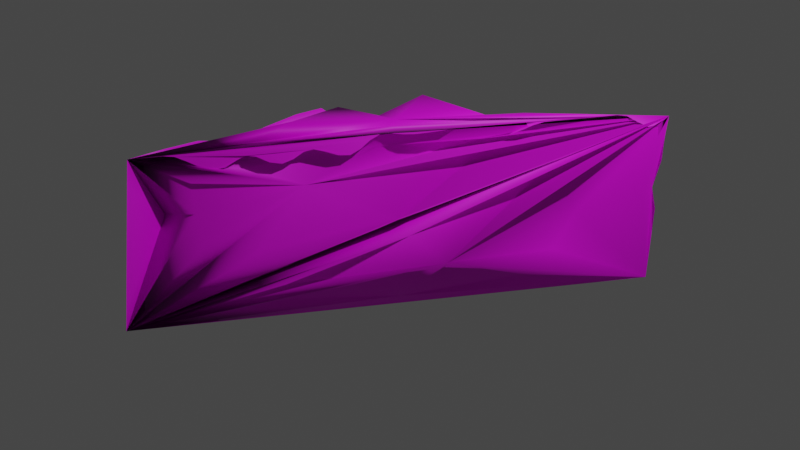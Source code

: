# Source: Rock.blend  (saved by Blender 3.4.6; exported with 4.5.12 LTS)
import bpy
from mathutils import Matrix  # noqa: F401  (used for matrix-valued properties, if any)

bpy.ops.wm.read_factory_settings(use_empty=True)
scene = bpy.context.scene
scene.name = 'Scene'

# ---- collections
col_collection = bpy.data.collections.new('Collection'); scene.collection.children.link(col_collection)

# ---- images (referenced by path relative to the original .blend; pixels are not part of the script)
import os
ASSET_DIR = os.environ.get("B2B_ASSET_DIR", "")  # directory of the original .blend (textures are referenced by path, not embedded)
HERE = os.path.dirname(os.path.abspath(__file__))  # packed textures are extracted next to this script under _unpacked/

def load_image(name, relpath, width, height, colorspace="sRGB"):
    """Load a texture the original file referenced (path relative to the .blend, or extracted next to this script)."""
    p = next((c for c in (os.path.join(HERE, relpath), os.path.join(ASSET_DIR, relpath)) if relpath and os.path.exists(c)), "")
    if p:
        img = bpy.data.images.load(p, check_existing=True)
        img.name = name
    else:  # same state as the original file: an image datablock whose file is absent (Cycles renders it pink)
        img = bpy.data.images.new(name, width, height)
        img.source = "FILE"
        img.filepath = "//" + (relpath or name)
    img.colorspace_settings.name = colorspace
    return img
img_rockbasecolor = load_image('RockBaseColor', 'RockBaseColor.png', 1024, 1024, 'sRGB')

# ---- materials (node trees are filled in below, after node groups)
mat_lit = bpy.data.materials.new('Lit')
mat_lit.use_transparent_shadow = False
mat_lit.diffuse_color = (0.5, 0.5, 0.5, 1.0)
mat_lit.roughness = 0.5528

# ---- material node trees
mat_lit.use_nodes = True; mat_lit.node_tree.nodes.clear()
_N = mat_lit.node_tree.nodes; _L = mat_lit.node_tree.links
n0 = _N.new('ShaderNodeBsdfPrincipled'); n0.name = 'Principled BSDF'; n0.location = (10, 300)
n0.distribution = 'GGX'
n0.subsurface_method = 'RANDOM_WALK_SKIN'
n0.inputs[2].default_value = 0.5528
n0.inputs[3].default_value = 1.45
n0.inputs[27].default_value = (0.0, 0.0, 0.0, 1.0)
n0.inputs[28].default_value = 1.0
n1 = _N.new('ShaderNodeOutputMaterial'); n1.name = 'Material Output'; n1.location = (300, 300)
n2 = _N.new('ShaderNodeNormalMap'); n2.name = 'Normal Map'; n2.location = (-300, -300)
n2.label = 'Normal/Map'
n3 = _N.new('ShaderNodeTexImage'); n3.name = 'Image Texture'; n3.location = (-280, 280)
n3.image = img_rockbasecolor
_L.new(n0.outputs[0], n1.inputs[0])
_L.new(n2.outputs[0], n0.inputs[5])
_L.new(n3.outputs[0], n0.inputs[0])
n1.is_active_output = True

# ---- world
world_world = bpy.data.worlds.new('World'); scene.world = world_world
world_world.use_nodes = True; world_world.node_tree.nodes.clear()
_N = world_world.node_tree.nodes; _L = world_world.node_tree.links
n0 = _N.new('ShaderNodeOutputWorld'); n0.name = 'World Output'; n0.location = (300, 300)
n1 = _N.new('ShaderNodeBackground'); n1.name = 'Background'; n1.location = (10, 300)
n1.inputs[0].default_value = (0.05088, 0.05088, 0.05088, 1.0)
_L.new(n1.outputs[0], n0.inputs[0])
n0.is_active_output = True
world_world.color = (0.05088, 0.05088, 0.05088)
world_world.use_sun_shadow = False
world_world.sun_shadow_jitter_overblur = 0.0

# ---- cameras
cam_camera = bpy.data.cameras.new('Camera')
cam_camera.clip_end = 100.0
cam_camera.ortho_scale = 7.314

# ---- lights
light_light = bpy.data.lights.new('Light', 'POINT')
light_light.transmission_factor = 0.0
light_light.energy = 1000.0
light_light.shadow_soft_size = 0.1
light_light.shadow_maximum_resolution = 0.006
light_light.use_absolute_resolution = True

# ---- meshes
me_scene = bpy.data.meshes.new('Scene')
me_scene.from_pydata([(147.6, 95.95, -230.6), (-148.8, 98.12, -60.91), (-149.5, 99.86, 237.7), (-139.9, -85.83, 219.3), (-97.41, -64.14, -23.88), (149.0, -89.81, -238.5), (-33.84, 99.02, -19.24), (-46.93, -83.62, -40.9), (-153.4, -36.93, 54.79), (-161.2, 36.5, 126.0), (20.4, -40.16, -177.3), (-7.3, 34.2, -100.5), (-50.27, -45.34, 79.1), (56.25, 33.92, -13.06), (-47.11, -79.12, -31.6), (-154.2, -12.71, 91.21), (-169.5, 10.95, 109.3), (3.837, -18.68, -160.9), (-3.451, 2.514, -151.2), (26.21, -18.07, 23.21), (34.37, 0.5562, 18.07), (-5.368, 98.79, -3.242), (7.926, 95.09, -123.1), (-120.9, 97.14, 68.36), (-89.04, -96.59, 61.94), (-159.5, -7.361, -16.27), (-127.5, -62.72, 89.58), (-147.3, 77.86, 88.97), (112.0, -17.95, -215.1), (-0.1163, -65.93, -164.2), (-102.0, -4.888, -65.93), (3.312, 77.83, -142.6), (-113.2, -20.81, 168.3), (-23.58, -73.94, 5.964), (103.2, 7.079, -155.0), (8.561, 83.88, 6.064), (-165.6, 0.2132, 86.68), (9.771, -3.068, -150.5), (20.06, -10.13, 12.17), (-11.58, -87.43, -8.791), (-133.7, -1.048, -27.65), (-116.2, -69.39, 101.7), (-148.6, 93.63, 87.08), (139.9, -7.651, -236.0), (6.808, -68.15, -148.1), (-118.8, -3.675, -42.93), (1.72, 91.27, -142.2), (138.9, -6.076, -220.0), (0.3748, 94.46, 4.397), (39.59, -83.47, -138.8), (-149.3, 24.86, 6.426), (-142.7, -57.9, 158.1), (-144.2, -37.61, 168.7), (-147.4, 50.31, 27.17), (72.03, 24.69, -194.7), (-49.79, -54.45, -116.4), (-68.73, -34.32, -97.82), (53.94, 50.84, -180.5), (-79.29, 26.93, 126.1), (26.43, -57.37, -93.5), (76.55, -34.91, -122.9), (-55.8, 58.98, 104.8), (58.4, 96.6, -115.5), (-81.0, 99.36, 106.4), (-60.88, 97.82, -71.58), (48.01, 95.74, -131.3), (-101.4, 99.13, 104.2), (-103.3, 97.65, -4.141), (-105.4, -88.67, -11.66), (-96.14, -83.96, 102.5), (31.02, -83.77, -149.8), (-57.37, -95.91, -88.07), (-160.4, -37.76, -5.775), (-152.3, 16.47, -7.306), (-145.1, -71.88, 153.0), (-144.9, -62.95, 15.61), (-147.9, 47.46, 186.3), (-148.8, 68.94, 31.16), (-142.7, 72.99, 160.1), (101.1, -54.78, -199.4), (92.49, 16.16, -205.7), (-50.74, -64.82, -124.2), (69.0, -75.35, -190.6), (-87.53, 45.33, -81.97), (-89.25, -26.03, -81.19), (52.1, 69.39, -178.3), (-69.86, 73.27, -105.2), (-121.7, -50.0, 164.6), (-112.3, 15.82, 161.8), (22.67, -67.31, -95.73), (-93.9, -63.59, 127.0), (91.1, 48.66, -134.5), (89.68, -21.71, -145.2), (-56.7, 77.47, 100.6), (75.06, 76.13, -110.2), (-103.0, -66.07, 150.1), (-56.49, -73.55, 87.12), (-22.23, -84.01, 18.39), (21.42, -90.43, -44.63), (65.41, -85.96, -109.2), (106.1, -93.67, -173.5), (-148.1, 73.34, 235.1), (-146.8, 46.81, 232.5), (-145.4, 20.28, 229.8), (-144.0, -6.248, 227.2), (-142.7, -32.78, 224.5), (-141.3, -59.3, 221.9), (105.3, 96.26, -206.4), (62.94, 96.57, -182.1), (20.6, 96.88, -157.9), (-21.73, 97.19, -133.6), (-64.07, 97.5, -109.4), (-106.4, 97.81, -85.15), (-148.9, 98.37, -18.25), (-149.0, 98.62, 24.41), (-149.1, 98.87, 67.08), (-149.2, 99.12, 109.7), (-147.7, 99.48, 151.6), (-145.3, 100.2, 196.0), (-139.2, -85.34, 180.4), (-138.9, -83.21, 141.3), (-126.4, -76.91, 104.1), (-134.0, -78.2, 62.89), (-129.5, -83.35, 25.16), (-131.1, -80.88, -9.857), (105.2, 96.51, -163.7), (62.73, 97.07, -96.8), (20.29, 97.63, -29.9), (-22.16, 98.19, 37.01), (-64.6, 98.75, 103.9), (-107.0, 99.31, 170.8), (112.0, -93.86, -182.9), (117.8, -94.22, -192.1), (124.0, -92.57, -200.8), (131.6, -86.23, -209.0), (139.5, -80.55, -217.9), (145.1, -82.76, -227.9), (147.6, 68.67, -231.8), (147.5, 41.4, -233.0), (147.4, 14.12, -234.2), (147.3, -40.43, -236.6), (147.3, -67.53, -237.8), (-146.7, 72.33, -59.75), (-144.7, 46.55, -58.59), (-142.7, 20.77, -57.43), (-140.7, -5.013, -56.27), (-138.6, -30.62, -54.79), (-113.7, -40.15, -33.84), (-142.4, -15.7, 183.8), (-142.0, -27.39, 189.7), (-141.6, -39.08, 195.6), (-141.2, -50.76, 201.5), (-140.8, -62.45, 207.4), (-140.3, -74.14, 213.4), (117.1, -1.68, -217.3), (122.2, 14.59, -219.5), (127.3, 30.86, -221.7), (132.4, 47.13, -223.9), (137.5, 63.4, -226.2), (142.5, 79.68, -228.4), (138.0, -69.16, -231.9), (132.2, -61.57, -228.7), (127.1, -50.96, -225.3), (122.1, -39.96, -221.9), (117.1, -28.96, -218.5), (-148.2, 54.95, 193.6), (-148.4, 62.43, 201.0), (-148.6, 69.92, 208.3), (-148.8, 77.41, 215.7), (-149.1, 84.89, 223.0), (-149.3, 92.38, 230.4), (-143.5, 3.345, 179.1), (-145.0, 18.05, 181.5), (-146.5, 32.75, 183.9), (-134.1, -86.02, 209.9), (-128.2, -86.21, 200.6), (-122.4, -86.39, 191.2), (-116.9, -84.76, 182.1), (-113.2, -78.58, 172.3), (-109.4, -70.79, 161.1), (-95.57, -68.01, 140.4), (-89.67, -74.39, 131.8), (-84.19, -79.19, 124.0), (-76.86, -78.36, 116.7), (-68.1, -72.5, 107.7), (-61.08, -70.23, 97.45), (-52.23, -79.63, 78.04), (-46.55, -81.89, 70.0), (-39.11, -79.28, 61.66), (-31.52, -74.94, 51.77), (-26.67, -73.29, 40.53), (-24.46, -77.13, 28.96), (-17.77, -89.06, 9.115), (-10.44, -90.21, 1.051), (-1.248, -89.7, -6.344), (6.386, -89.75, -14.64), (12.31, -90.32, -23.95), (17.97, -90.8, -33.45), (22.56, -88.97, -57.33), (22.08, -86.19, -70.25), (22.44, -80.82, -82.53), (39.26, -74.03, -100.4), (55.06, -79.74, -103.6), (71.73, -90.49, -117.4), (76.93, -92.57, -126.8), (82.71, -92.93, -136.1), (88.57, -93.11, -145.4), (94.43, -93.3, -154.8), (100.3, -93.49, -164.2)], [], [(4, 0, 37), (5, 2, 38), (5, 136, 135, 134, 133, 132, 131, 100, 208, 207, 206, 205, 204, 203, 99, 202, 201, 89, 200, 199, 198, 98, 197, 196, 195, 194, 193, 192, 97, 191, 190, 189, 188, 187, 186, 96, 185, 184, 183, 182, 181, 180, 95, 179, 178, 177, 176, 175, 174, 3, 39), (1, 142, 143, 144, 145, 146, 147, 4, 40), (4, 124, 123, 122, 121, 120, 119, 3, 41), (3, 106, 105, 104, 103, 102, 101, 2, 148), (2, 118, 117, 116, 115, 114, 113, 1, 42), (43, 140, 141, 5), (5, 4, 44), (4, 147, 146, 145, 144, 143, 142, 1, 45), (1, 112, 111, 110, 109, 108, 107, 0, 46), (5, 141, 140, 43, 139, 138, 137, 0, 47), (0, 125, 126, 127, 128, 129, 130, 2, 48), (7, 5, 49), (1, 8, 50), (8, 3, 51), (3, 9, 52), (9, 1, 53), (0, 10, 54), (10, 4, 55), (4, 11, 56), (11, 0, 57), (2, 12, 58), (12, 5, 59), (5, 13, 60), (13, 2, 61), (0, 6, 62), (6, 2, 63), (1, 6, 64), (6, 0, 65), (2, 6, 66), (6, 1, 67), (4, 7, 68), (7, 3, 69), (5, 7, 70), (7, 4, 71), (4, 8, 72), (8, 1, 73), (3, 8, 74), (8, 4, 75), (2, 9, 76, 165, 166, 167, 168, 169, 170), (1, 9, 77), (9, 2, 78), (5, 10, 79), (10, 0, 80), (4, 10, 81), (10, 5, 82), (1, 11, 83), (11, 4, 84), (0, 11, 85), (11, 1, 86), (3, 12, 87), (12, 2, 88), (5, 12, 89), (12, 3, 90), (0, 13, 91), (13, 5, 92), (2, 13, 93), (13, 0, 94), (3, 1, 36), (1, 15, 36), (15, 3, 36), (3, 16, 36), (16, 1, 36), (0, 17, 37), (17, 4, 37), (4, 18, 37), (18, 0, 37), (2, 19, 38), (19, 5, 38), (5, 20, 38), (20, 2, 38), (0, 21, 48), (21, 2, 48), (3, 14, 39), (14, 5, 39), (1, 22, 46), (22, 0, 46), (2, 23, 42), (23, 1, 42), (4, 24, 41), (24, 3, 41), (4, 25, 40), (25, 1, 40), (3, 26, 41), (26, 4, 41), (2, 171, 148), (1, 27, 42), (27, 2, 42), (5, 136, 160, 161, 162, 163, 164, 28, 43), (28, 154, 155, 156, 157, 158, 159, 0, 43), (4, 29, 44), (29, 5, 44), (1, 30, 45), (30, 4, 45), (0, 31, 46), (31, 1, 46), (3, 32, 148), (32, 2, 148), (5, 33, 39), (33, 3, 39), (0, 34, 47), (34, 5, 47), (2, 35, 48), (35, 0, 48), (7, 14, 69), (14, 3, 69), (5, 14, 49), (14, 7, 49), (8, 15, 50), (15, 1, 50), (3, 15, 51), (15, 8, 51), (9, 16, 52), (16, 3, 52), (1, 16, 53), (16, 9, 53), (10, 17, 54), (17, 0, 54), (4, 17, 55), (17, 10, 55), (11, 18, 56), (18, 4, 56), (0, 18, 57), (18, 11, 57), (12, 19, 58), (19, 2, 58), (5, 19, 59), (19, 12, 59), (13, 20, 60), (20, 5, 60), (2, 20, 61), (20, 13, 61), (6, 21, 62), (21, 0, 62), (2, 21, 63), (21, 6, 63), (6, 22, 64), (22, 1, 64), (0, 22, 65), (22, 6, 65), (6, 23, 66), (23, 2, 66), (1, 23, 67), (23, 6, 67), (7, 24, 68), (24, 4, 68), (3, 24, 69), (24, 7, 69), (7, 44, 70), (44, 5, 70), (4, 44, 71), (44, 7, 71), (8, 25, 72), (25, 4, 72), (1, 25, 73), (25, 8, 73), (8, 26, 74), (26, 3, 74), (4, 26, 75), (26, 8, 75), (9, 171, 172, 173, 76), (3, 153, 152, 151, 150, 149, 148, 171, 52), (171, 9, 52), (9, 27, 77), (27, 1, 77), (2, 27, 78), (27, 9, 78), (10, 28, 79), (28, 164, 163, 162, 161, 160, 136, 5, 79), (0, 159, 158, 157, 156, 155, 154, 28, 80), (28, 10, 80), (10, 29, 81), (29, 4, 81), (5, 29, 82), (29, 10, 82), (11, 30, 83), (30, 1, 83), (4, 30, 84), (30, 11, 84), (11, 31, 85), (31, 0, 85), (1, 31, 86), (31, 11, 86), (12, 32, 87), (32, 3, 87), (2, 32, 88), (32, 12, 88), (12, 33, 89), (33, 5, 89), (3, 33, 90), (33, 12, 90), (13, 34, 91), (34, 0, 91), (5, 34, 92), (34, 13, 92), (13, 35, 93), (35, 2, 93), (0, 35, 94), (35, 13, 94), (171, 2, 170), (171, 170, 169), (171, 169, 168, 172), (172, 168, 167), (172, 167, 166, 173), (173, 166, 165, 76), (0, 137, 138, 139, 43), (148, 149, 150, 151, 152, 153, 3)])
me_scene.polygons.foreach_set('use_smooth', [True] * 208)
_k = set([(0, 43), (0, 107), (0, 125), (0, 137), (1, 112), (1, 113), (1, 142), (2, 101), (2, 118), (2, 130), (3, 106), (3, 119), (3, 174), (4, 5), (4, 124), (4, 147), (5, 43), (5, 141), (9, 171), (43, 139), (43, 140), (76, 165), (76, 173), (89, 200), (89, 201), (95, 179), (95, 180), (96, 185), (96, 186), (97, 191), (97, 192), (98, 197), (98, 198), (99, 202), (99, 203), (100, 131), (100, 208), (101, 102), (102, 103), (103, 104), (104, 105), (105, 106), (107, 108), (108, 109), (109, 110), (110, 111), (111, 112), (113, 114), (114, 115), (115, 116), (116, 117), (117, 118), (119, 120), (120, 121), (121, 122), (122, 123), (123, 124), (125, 126), (126, 127), (127, 128), (128, 129), (129, 130), (131, 132), (132, 133), (133, 134), (134, 135), (135, 136), (137, 138), (138, 139), (140, 141), (142, 143), (143, 144), (144, 145), (145, 146), (146, 147), (148, 149), (148, 171), (170, 171), (174, 175), (175, 176), (176, 177), (177, 178), (178, 179), (180, 181), (181, 182), (182, 183), (183, 184), (184, 185), (186, 187), (187, 188), (188, 189), (189, 190), (190, 191), (192, 193), (193, 194), (194, 195), (195, 196), (196, 197), (198, 199), (199, 200), (201, 202), (203, 204), (204, 205), (205, 206), (206, 207), (207, 208)])
me_scene.attributes.new('sharp_edge', 'BOOLEAN', 'EDGE').data.foreach_set('value', [ (min(e.vertices), max(e.vertices)) in _k for e in me_scene.edges])
_uv = me_scene.uv_layers.new(name='UVSet0')
_uv.uv.foreach_set('vector', [0.7777, 0.5744, 0.7777, 0.945, 0.7433, 0.754, 0.9952, 0.0003052, 0.9952, 0.6138, 0.9664, 0.3019, 0.9658, 0.5603, 0.9566, 0.5501, 0.9525, 0.5387, 0.9569, 0.5258, 0.9621, 0.5136, 0.9601, 0.5025, 0.9603, 0.4913, 0.9604, 0.4799, 0.9604, 0.4685, 0.9584, 0.4572, 0.9563, 0.446, 0.9543, 0.4348, 0.9522, 0.4236, 0.947, 0.4136, 0.9393, 0.4049, 0.9344, 0.392, 0.9335, 0.3743, 0.926, 0.3567, 0.9445, 0.3504, 0.9555, 0.3419, 0.9647, 0.3318, 0.9581, 0.3203, 0.9545, 0.3087, 0.9539, 0.2973, 0.9536, 0.2859, 0.9553, 0.2744, 0.9586, 0.2626, 0.9606, 0.2514, 0.9544, 0.2414, 0.9457, 0.2314, 0.9395, 0.2202, 0.9395, 0.2074, 0.9435, 0.1943, 0.9465, 0.1828, 0.9443, 0.1726, 0.9378, 0.1624, 0.9339, 0.1509, 0.9361, 0.138, 0.9426, 0.1252, 0.9449, 0.1147, 0.9394, 0.1051, 0.9322, 0.09476, 0.9295, 0.08224, 0.9337, 0.06883, 0.9416, 0.05656, 0.9478, 0.04561, 0.9491, 0.03455, 0.9489, 0.02313, 0.9487, 0.01172, 0.9486, 0.0003052, 0.9658, 0.2704, 0.2104, 0.3651, 0.2394, 0.3696, 0.2649, 0.3736, 0.2876, 0.3771, 0.3067, 0.3799, 0.3189, 0.3817, 0.354, 0.3837, 0.3927, 0.3865, 0.3062, 0.4039, 0.7145, 0.8308, 0.6781, 0.8109, 0.6837, 0.7749, 0.6876, 0.7355, 0.7021, 0.6946, 0.6948, 0.6542, 0.7007, 0.6141, 0.707, 0.5744, 0.7145, 0.6993, 0.822, 0.6003, 0.822, 0.628, 0.822, 0.6556, 0.822, 0.6832, 0.822, 0.7108, 0.822, 0.7384, 0.822, 0.766, 0.822, 0.7936, 0.7783, 0.6689, 0.8253, 0.6004, 0.8297, 0.6435, 0.8273, 0.6894, 0.8279, 0.7327, 0.8284, 0.7769, 0.8288, 0.821, 0.8293, 0.8651, 0.8297, 0.9092, 0.8226, 0.7563, 0.1122, 0.623, 0.1528, 0.6263, 0.179, 0.6318, 0.2038, 0.6391, 0.7427, 0.5744, 0.7427, 0.9134, 0.7151, 0.748, 0.3927, 0.3865, 0.354, 0.3837, 0.3189, 0.3817, 0.3067, 0.3799, 0.2876, 0.3771, 0.2649, 0.3736, 0.2394, 0.3696, 0.2104, 0.3651, 0.3139, 0.3609, 0.9334, 0.5609, 0.9334, 0.6114, 0.9334, 0.6618, 0.9334, 0.7123, 0.9334, 0.7628, 0.9334, 0.8132, 0.9334, 0.8637, 0.9334, 0.9141, 0.926, 0.7378, 0.2038, 0.6391, 0.179, 0.6318, 0.1528, 0.6263, 0.1122, 0.623, 0.08722, 0.6097, 0.05977, 0.6043, 0.03049, 0.5984, 0.0003052, 0.5923, 0.1151, 0.5971, 0.9997, 0.0003052, 0.9997, 0.08226, 0.9997, 0.1642, 0.9997, 0.2462, 0.9997, 0.3281, 0.9997, 0.41, 0.9997, 0.492, 0.9997, 0.574, 0.9958, 0.2871, 0.8698, 0.279, 0.9251, 0.0003052, 0.8968, 0.1602, 0.2104, 0.3651, 0.3306, 0.5071, 0.2727, 0.445, 0.3306, 0.5071, 0.4045, 0.7118, 0.3649, 0.6352, 0.8429, 0.6004, 0.8429, 0.761, 0.8303, 0.6716, 0.5806, 0.7535, 0.648, 0.943, 0.6005, 0.8499, 0.0003052, 0.5923, 0.1109, 0.7756, 0.05211, 0.697, 0.1109, 0.7756, 0.1113, 0.9482, 0.1012, 0.8512, 0.3927, 0.3865, 0.3241, 0.2388, 0.377, 0.2942, 0.3241, 0.2388, 0.3482, 0.0003052, 0.3624, 0.1294, 0.6098, 0.6429, 0.5087, 0.379, 0.5748, 0.4754, 0.5087, 0.379, 0.5433, 0.0003052, 0.5477, 0.1978, 0.2038, 0.6391, 0.1267, 0.3705, 0.179, 0.4861, 0.1267, 0.3705, 0.1501, 0.0003052, 0.1529, 0.1828, 0.7725, 0.5738, 0.7336, 0.2886, 0.7597, 0.4238, 0.7336, 0.2886, 0.7777, 0.0003052, 0.7633, 0.1528, 0.6104, 0.2603, 0.7336, 0.2886, 0.6807, 0.3189, 0.7336, 0.2886, 0.7725, 0.5738, 0.7417, 0.4319, 0.7777, 0.0003052, 0.7336, 0.2886, 0.7444, 0.1433, 0.7336, 0.2886, 0.6104, 0.2603, 0.6817, 0.2365, 0.7893, 0.3066, 0.8698, 0.279, 0.8147, 0.3305, 0.6546, 0.5744, 0.6546, 0.8601, 0.6524, 0.7312, 0.9251, 0.0003052, 0.8698, 0.279, 0.8749, 0.1413, 0.8698, 0.279, 0.7893, 0.3066, 0.841, 0.236, 0.3927, 0.3865, 0.3306, 0.5071, 0.3289, 0.4402, 0.3306, 0.5071, 0.2104, 0.3651, 0.2822, 0.4326, 0.4045, 0.7118, 0.3306, 0.5071, 0.3833, 0.6343, 0.3306, 0.5071, 0.3927, 0.3865, 0.3656, 0.474, 0.648, 0.6435, 0.5806, 0.7535, 0.5929, 0.6919, 0.6007, 0.6852, 0.6086, 0.6781, 0.6165, 0.6712, 0.6243, 0.6643, 0.6322, 0.6574, 0.6401, 0.6504, 0.648, 0.943, 0.5806, 0.7535, 0.6214, 0.8498, 0.5806, 0.7535, 0.648, 0.6435, 0.6232, 0.7211, 0.2098, 0.6476, 0.1109, 0.7756, 0.1484, 0.6931, 0.1109, 0.7756, 0.0003052, 0.5923, 0.07039, 0.6782, 0.1113, 0.9482, 0.1109, 0.7756, 0.1209, 0.8626, 0.1109, 0.7756, 0.2098, 0.6476, 0.1648, 0.7344, 0.2104, 0.3651, 0.3241, 0.2388, 0.285, 0.3133, 0.3241, 0.2388, 0.3927, 0.3865, 0.3383, 0.3267, 0.3482, 0.0003052, 0.3241, 0.2388, 0.3141, 0.1233, 0.3241, 0.2388, 0.2104, 0.3651, 0.2573, 0.276, 0.4078, 0.5518, 0.5087, 0.379, 0.4664, 0.507, 0.5087, 0.379, 0.6098, 0.6429, 0.5433, 0.5244, 0.5433, 0.0003052, 0.5087, 0.379, 0.5146, 0.178, 0.5087, 0.379, 0.4078, 0.5518, 0.4583, 0.4421, 0.0003052, 0.5923, 0.1267, 0.3705, 0.08229, 0.4943, 0.1267, 0.3705, 0.2038, 0.6391, 0.1464, 0.5172, 0.1501, 0.0003052, 0.1267, 0.3705, 0.1183, 0.1842, 0.1267, 0.3705, 0.0003052, 0.5923, 0.05106, 0.451, 0.6775, 0.5744, 0.6775, 0.9211, 0.6552, 0.7385, 0.2104, 0.3651, 0.3009, 0.5529, 0.2805, 0.5497, 0.3009, 0.5529, 0.4045, 0.7118, 0.2805, 0.5497, 0.4078, 0.6621, 0.5451, 0.7806, 0.5361, 0.8063, 0.5451, 0.7806, 0.648, 0.943, 0.5361, 0.8063, 0.0003052, 0.5923, 0.07896, 0.7952, 0.05984, 0.7956, 0.07896, 0.7952, 0.1113, 0.9482, 0.05984, 0.7956, 0.3927, 0.3865, 0.3939, 0.2161, 0.4072, 0.2082, 0.3939, 0.2161, 0.3482, 0.0003052, 0.4072, 0.2082, 0.6098, 0.6429, 0.5951, 0.2886, 0.6098, 0.2836, 0.5951, 0.2886, 0.5433, 0.0003052, 0.6098, 0.2836, 0.2038, 0.6391, 0.1897, 0.3313, 0.2098, 0.3307, 0.1897, 0.3313, 0.1501, 0.0003052, 0.2098, 0.3307, 0.7725, 0.5738, 0.7674, 0.2907, 0.7777, 0.2874, 0.7674, 0.2907, 0.7777, 0.0003052, 0.7777, 0.2874, 0.9254, 0.5997, 0.8787, 0.2899, 0.9254, 0.2906, 0.8787, 0.2899, 0.9251, 0.0003052, 0.9254, 0.2906, 0.6104, 0.2603, 0.7114, 0.4024, 0.695, 0.4157, 0.7114, 0.4024, 0.7725, 0.5738, 0.695, 0.4157, 0.7777, 0.0003052, 0.7072, 0.1635, 0.6934, 0.1315, 0.7072, 0.1635, 0.6104, 0.2603, 0.6934, 0.1315, 0.7893, 0.3066, 0.8205, 0.4024, 0.7783, 0.4491, 0.8205, 0.4024, 0.7835, 0.5925, 0.7783, 0.4491, 0.3927, 0.3865, 0.3038, 0.428, 0.3062, 0.4039, 0.3038, 0.428, 0.2104, 0.3651, 0.3062, 0.4039, 0.4045, 0.7118, 0.3884, 0.5516, 0.4072, 0.5645, 0.3884, 0.5516, 0.3927, 0.3865, 0.4072, 0.5645, 0.648, 0.6435, 0.5483, 0.6966, 0.5294, 0.691, 0.648, 0.943, 0.6306, 0.7922, 0.6464, 0.794, 0.6306, 0.7922, 0.648, 0.6435, 0.6464, 0.794, 0.2038, 0.6391, 0.1956, 0.6502, 0.1785, 0.6466, 0.1681, 0.651, 0.1549, 0.6542, 0.1412, 0.6574, 0.1275, 0.6608, 0.1138, 0.6643, 0.1122, 0.623, 0.1138, 0.6643, 0.09729, 0.6536, 0.0808, 0.6429, 0.06435, 0.6324, 0.04803, 0.6222, 0.03191, 0.612, 0.01599, 0.6021, 0.0003052, 0.5923, 0.1122, 0.623, 0.1113, 0.9482, 0.1397, 0.8126, 0.152, 0.8216, 0.1397, 0.8126, 0.2098, 0.6476, 0.152, 0.8216, 0.2104, 0.3651, 0.3177, 0.3376, 0.3139, 0.3609, 0.3177, 0.3376, 0.3927, 0.3865, 0.3139, 0.3609, 0.3482, 0.0003052, 0.2748, 0.1782, 0.2598, 0.1746, 0.2748, 0.1782, 0.2104, 0.3651, 0.2598, 0.1746, 0.4078, 0.5518, 0.5, 0.519, 0.4931, 0.5573, 0.5, 0.519, 0.6098, 0.6429, 0.4931, 0.5573, 0.5433, 0.0003052, 0.4862, 0.2675, 0.4777, 0.2459, 0.4862, 0.2675, 0.4078, 0.5518, 0.4777, 0.2459, 0.0003052, 0.5923, 0.1152, 0.5258, 0.1151, 0.5971, 0.1152, 0.5258, 0.2038, 0.6391, 0.1151, 0.5971, 0.1501, 0.0003052, 0.07324, 0.3054, 0.06009, 0.2986, 0.07324, 0.3054, 0.0003052, 0.5923, 0.06009, 0.2986, 0.8698, 0.279, 0.8787, 0.2899, 0.9024, 0.4583, 0.8787, 0.2899, 0.9254, 0.5997, 0.9024, 0.4583, 0.9251, 0.0003052, 0.8787, 0.2899, 0.8968, 0.1602, 0.8787, 0.2899, 0.8698, 0.279, 0.8968, 0.1602, 0.3306, 0.5071, 0.3009, 0.5529, 0.2727, 0.445, 0.3009, 0.5529, 0.2104, 0.3651, 0.2727, 0.445, 0.4045, 0.7118, 0.3009, 0.5529, 0.3649, 0.6352, 0.3009, 0.5529, 0.3306, 0.5071, 0.3649, 0.6352, 0.5806, 0.7535, 0.5451, 0.7806, 0.4766, 0.7054, 0.5451, 0.7806, 0.4078, 0.6621, 0.4766, 0.7054, 0.648, 0.943, 0.5451, 0.7806, 0.6005, 0.8499, 0.5451, 0.7806, 0.5806, 0.7535, 0.6005, 0.8499, 0.1109, 0.7756, 0.07896, 0.7952, 0.05211, 0.697, 0.07896, 0.7952, 0.0003052, 0.5923, 0.05211, 0.697, 0.1113, 0.9482, 0.07896, 0.7952, 0.1012, 0.8512, 0.07896, 0.7952, 0.1109, 0.7756, 0.1012, 0.8512, 0.3241, 0.2388, 0.3939, 0.2161, 0.377, 0.2942, 0.3939, 0.2161, 0.3927, 0.3865, 0.377, 0.2942, 0.3482, 0.0003052, 0.3939, 0.2161, 0.3624, 0.1294, 0.3939, 0.2161, 0.3241, 0.2388, 0.3624, 0.1294, 0.5087, 0.379, 0.5951, 0.2886, 0.5748, 0.4754, 0.5951, 0.2886, 0.6098, 0.6429, 0.5748, 0.4754, 0.5433, 0.0003052, 0.5951, 0.2886, 0.5477, 0.1978, 0.5951, 0.2886, 0.5087, 0.379, 0.5477, 0.1978, 0.1267, 0.3705, 0.1897, 0.3313, 0.179, 0.4861, 0.1897, 0.3313, 0.2038, 0.6391, 0.179, 0.4861, 0.1501, 0.0003052, 0.1897, 0.3313, 0.1529, 0.1828, 0.1897, 0.3313, 0.1267, 0.3705, 0.1529, 0.1828, 0.7336, 0.2886, 0.7674, 0.2907, 0.7597, 0.4238, 0.7674, 0.2907, 0.7725, 0.5738, 0.7597, 0.4238, 0.7777, 0.0003052, 0.7674, 0.2907, 0.7633, 0.1528, 0.7674, 0.2907, 0.7336, 0.2886, 0.7633, 0.1528, 0.7336, 0.2886, 0.7114, 0.4024, 0.6807, 0.3189, 0.7114, 0.4024, 0.6104, 0.2603, 0.6807, 0.3189, 0.7725, 0.5738, 0.7114, 0.4024, 0.7417, 0.4319, 0.7114, 0.4024, 0.7336, 0.2886, 0.7417, 0.4319, 0.7336, 0.2886, 0.7072, 0.1635, 0.7444, 0.1433, 0.7072, 0.1635, 0.7777, 0.0003052, 0.7444, 0.1433, 0.6104, 0.2603, 0.7072, 0.1635, 0.6817, 0.2365, 0.7072, 0.1635, 0.7336, 0.2886, 0.6817, 0.2365, 0.8698, 0.279, 0.8205, 0.4024, 0.8147, 0.3305, 0.8205, 0.4024, 0.7893, 0.3066, 0.8147, 0.3305, 0.7835, 0.5925, 0.8205, 0.4024, 0.8244, 0.4531, 0.8205, 0.4024, 0.8698, 0.279, 0.8244, 0.4531, 0.8698, 0.279, 0.849, 0.1551, 0.8749, 0.1413, 0.849, 0.1551, 0.9251, 0.0003052, 0.8749, 0.1413, 0.7893, 0.3066, 0.849, 0.1551, 0.841, 0.236, 0.849, 0.1551, 0.8698, 0.279, 0.841, 0.236, 0.3306, 0.5071, 0.3038, 0.428, 0.3289, 0.4402, 0.3038, 0.428, 0.3927, 0.3865, 0.3289, 0.4402, 0.2104, 0.3651, 0.3038, 0.428, 0.2822, 0.4326, 0.3038, 0.428, 0.3306, 0.5071, 0.2822, 0.4326, 0.3306, 0.5071, 0.3884, 0.5516, 0.3833, 0.6343, 0.3884, 0.5516, 0.4045, 0.7118, 0.3833, 0.6343, 0.3927, 0.3865, 0.3884, 0.5516, 0.3656, 0.474, 0.3884, 0.5516, 0.3306, 0.5071, 0.3656, 0.474, 0.5806, 0.7535, 0.5483, 0.6966, 0.5632, 0.6951, 0.5781, 0.6935, 0.5929, 0.6919, 0.4619, 0.6527, 0.4731, 0.6594, 0.4842, 0.6658, 0.4953, 0.6721, 0.5065, 0.6785, 0.5178, 0.6848, 0.5294, 0.691, 0.5483, 0.6966, 0.5066, 0.7055, 0.5483, 0.6966, 0.5806, 0.7535, 0.5066, 0.7055, 0.5806, 0.7535, 0.6306, 0.7922, 0.6214, 0.8498, 0.6306, 0.7922, 0.648, 0.943, 0.6214, 0.8498, 0.648, 0.6435, 0.6306, 0.7922, 0.6232, 0.7211, 0.6306, 0.7922, 0.5806, 0.7535, 0.6232, 0.7211, 0.1109, 0.7756, 0.1138, 0.6643, 0.1484, 0.6931, 0.1138, 0.6643, 0.1275, 0.6608, 0.1412, 0.6574, 0.1549, 0.6542, 0.1681, 0.651, 0.1785, 0.6466, 0.1956, 0.6502, 0.2098, 0.6476, 0.1484, 0.6931, 0.0003052, 0.5923, 0.01599, 0.6021, 0.03191, 0.612, 0.04803, 0.6222, 0.06435, 0.6324, 0.0808, 0.6429, 0.09729, 0.6536, 0.1138, 0.6643, 0.07039, 0.6782, 0.1138, 0.6643, 0.1109, 0.7756, 0.07039, 0.6782, 0.1109, 0.7756, 0.1397, 0.8126, 0.1209, 0.8626, 0.1397, 0.8126, 0.1113, 0.9482, 0.1209, 0.8626, 0.2098, 0.6476, 0.1397, 0.8126, 0.1648, 0.7344, 0.1397, 0.8126, 0.1109, 0.7756, 0.1648, 0.7344, 0.3241, 0.2388, 0.3177, 0.3376, 0.285, 0.3133, 0.3177, 0.3376, 0.2104, 0.3651, 0.285, 0.3133, 0.3927, 0.3865, 0.3177, 0.3376, 0.3383, 0.3267, 0.3177, 0.3376, 0.3241, 0.2388, 0.3383, 0.3267, 0.3241, 0.2388, 0.2748, 0.1782, 0.3141, 0.1233, 0.2748, 0.1782, 0.3482, 0.0003052, 0.3141, 0.1233, 0.2104, 0.3651, 0.2748, 0.1782, 0.2573, 0.276, 0.2748, 0.1782, 0.3241, 0.2388, 0.2573, 0.276, 0.5087, 0.379, 0.5, 0.519, 0.4664, 0.507, 0.5, 0.519, 0.4078, 0.5518, 0.4664, 0.507, 0.6098, 0.6429, 0.5, 0.519, 0.5433, 0.5244, 0.5, 0.519, 0.5087, 0.379, 0.5433, 0.5244, 0.5087, 0.379, 0.4862, 0.2675, 0.5146, 0.178, 0.4862, 0.2675, 0.5433, 0.0003052, 0.5146, 0.178, 0.4078, 0.5518, 0.4862, 0.2675, 0.4583, 0.4421, 0.4862, 0.2675, 0.5087, 0.379, 0.4583, 0.4421, 0.1267, 0.3705, 0.1152, 0.5258, 0.08229, 0.4943, 0.1152, 0.5258, 0.0003052, 0.5923, 0.08229, 0.4943, 0.2038, 0.6391, 0.1152, 0.5258, 0.1464, 0.5172, 0.1152, 0.5258, 0.1267, 0.3705, 0.1464, 0.5172, 0.1267, 0.3705, 0.07324, 0.3054, 0.1183, 0.1842, 0.07324, 0.3054, 0.1501, 0.0003052, 0.1183, 0.1842, 0.0003052, 0.5923, 0.07324, 0.3054, 0.05106, 0.451, 0.07324, 0.3054, 0.1267, 0.3705, 0.05106, 0.451, 0.5483, 0.6966, 0.648, 0.6435, 0.6401, 0.6504, 0.5483, 0.6966, 0.6401, 0.6504, 0.6322, 0.6574, 0.5483, 0.6966, 0.6322, 0.6574, 0.6243, 0.6643, 0.5632, 0.6951, 0.5632, 0.6951, 0.6243, 0.6643, 0.6165, 0.6712, 0.5632, 0.6951, 0.6165, 0.6712, 0.6086, 0.6781, 0.5781, 0.6935, 0.5781, 0.6935, 0.6086, 0.6781, 0.6007, 0.6852, 0.5929, 0.6919, 0.0003052, 0.5923, 0.03049, 0.5984, 0.05977, 0.6043, 0.08722, 0.6097, 0.1122, 0.623, 0.5294, 0.691, 0.5178, 0.6848, 0.5065, 0.6785, 0.4953, 0.6721, 0.4842, 0.6658, 0.4731, 0.6594, 0.4619, 0.6527])
me_scene.materials.append(mat_lit)
me_scene.remesh_voxel_size = 140.2
me_scene.update()
me_scene.normals_split_custom_set([tuple(v) for v in zip(*[iter([-0.7298, 0.4877, -0.4791, -0.6506, 0.5132, -0.5598, -0.6015, 0.793, -0.09712, 0.8405, -0.1474, 0.5213, 0.8063, -0.127, 0.5778, 0.6672, 0.7347, 0.1229, 0.7862, -0.3726, 0.4929, 0.6611, -0.4124, 0.6268, 0.5709, -0.4957, 0.6545, 0.5376, -0.5248, 0.66, 0.5735, -0.472, 0.6695, 0.612, -0.4379, 0.6585, 0.6183, -0.4369, 0.6533, 0.6176, -0.437, 0.6539, 0.6176, -0.437, 0.6539, 0.6176, -0.437, 0.6539, 0.6176, -0.437, 0.6539, 0.6196, -0.4351, 0.6533, 0.6402, -0.416, 0.6458, 0.6589, -0.3921, 0.6419, 0.6432, -0.3943, 0.6563, 0.5941, -0.4462, 0.6693, 0.5845, -0.5026, 0.637, 0.5888, -0.5124, 0.6251, 0.6013, -0.4704, 0.6459, 0.6361, -0.4194, 0.6477, 0.6455, -0.4059, 0.647, 0.6362, -0.4086, 0.6545, 0.622, -0.418, 0.6621, 0.6215, -0.4319, 0.6535, 0.6004, -0.4443, 0.6649, 0.5794, -0.4662, 0.6686, 0.606, -0.4497, 0.6562, 0.6725, -0.4008, 0.6222, 0.7147, -0.3866, 0.5828, 0.7001, -0.397, 0.5935, 0.631, -0.4329, 0.6438, 0.5697, -0.477, 0.6693, 0.564, -0.4811, 0.6712, 0.6223, -0.4222, 0.6592, 0.6887, -0.3879, 0.6125, 0.6758, -0.4076, 0.6142, 0.6069, -0.4544, 0.6521, 0.5517, -0.5057, 0.6633, 0.5662, -0.471, 0.6765, 0.6545, -0.3996, 0.6418, 0.6862, -0.3897, 0.6143, 0.6429, -0.4283, 0.635, 0.5947, -0.4845, 0.6415, 0.5657, -0.5071, 0.6502, 0.5535, -0.4983, 0.6673, 0.5779, -0.4509, 0.6802, 0.6106, -0.4354, 0.6616, 0.6176, -0.437, 0.6539, 0.6176, -0.437, 0.6539, 0.7435, -0.3394, 0.5761, 0.6907, -0.5279, 0.4941, -0.9999, 0.008465, 0.008372, -0.9833, -0.06664, 0.1692, -0.9833, -0.06677, 0.1691, -0.9833, -0.06677, 0.1691, -0.9834, -0.06736, 0.1686, -0.9889, -0.1119, 0.09761, -0.9579, -0.2525, 0.1369, -0.8752, -0.2349, -0.423, -0.7909, -0.3491, -0.5026, -0.8752, -0.2348, -0.4229, -0.5032, 0.864, -0.01767, -0.5032, 0.864, -0.01767, -0.5032, 0.864, -0.01767, -0.5032, 0.864, -0.01767, -0.5032, 0.864, -0.01767, -0.5032, 0.864, -0.01767, -0.9936, 0.1043, 0.04228, -0.973, -0.09041, -0.2123, -0.9953, -0.07773, 0.0583, -0.9918, 0.1266, 0.01763, -0.9918, 0.1266, 0.01763, -0.9918, 0.1266, 0.01763, -0.9918, 0.1266, 0.01763, -0.9918, 0.1266, 0.01763, -0.9918, 0.1266, 0.01763, -0.9985, -0.04802, 0.02512, -0.9562, 0.06368, 0.2857, -0.9696, 0.2433, 0.02513, -0.9701, 0.2412, -0.02845, -0.9695, 0.2432, -0.03028, -0.9694, 0.2437, -0.02997, -0.9695, 0.2433, -0.02951, -0.9695, 0.2433, -0.02951, -0.9695, 0.2433, -0.02951, -0.9502, 0.2945, -0.1022, -0.9789, 0.2045, -0.003839, 0.1007, 0.009238, -0.9949, 0.1008, 0.009242, -0.9949, 0.1033, 0.00875, -0.9946, -0.5629, -0.03831, -0.8257, -0.4944, -0.285, -0.8212, -0.6938, -0.1533, -0.7036, -0.2011, -0.9727, -0.1161, -0.5039, -0.5715, -0.6476, 0.4635, -0.104, -0.88, 0.439, -0.07402, -0.8954, 0.4414, -0.02722, -0.8969, 0.4417, -0.02688, -0.8968, 0.4417, -0.02688, -0.8968, 0.4417, -0.02688, -0.8968, -0.3808, -0.227, -0.8963, -0.1896, -0.2922, -0.9374, -0.4345, -0.1933, -0.8797, -0.1694, -0.3089, -0.9359, -0.1694, -0.3089, -0.9359, -0.1694, -0.3089, -0.9359, -0.1695, -0.3089, -0.9359, -0.1695, -0.3089, -0.9359, -0.1694, -0.3089, -0.9359, -0.4888, 0.06186, -0.8702, -0.472, -0.3182, -0.8222, 0.8684, -0.03763, 0.4945, 0.9093, -0.04913, 0.4133, 0.9094, -0.05097, 0.4129, 0.9094, -0.05102, 0.4128, 0.9094, -0.05103, 0.4129, 0.9094, -0.05102, 0.4128, 0.9094, -0.05102, 0.4128, 0.8784, 0.01558, 0.4777, 0.8812, -0.01164, 0.4725, 0.8767, 0.0145, 0.4808, 0.6716, 0.0998, 0.7342, 0.6716, 0.0998, 0.7342, 0.6716, 0.0998, 0.7342, 0.6716, 0.0998, 0.7342, 0.6716, 0.0998, 0.7342, 0.6716, 0.0998, 0.7342, 0.8323, -0.03531, 0.5532, 0.73, 0.5068, 0.4586, 0.2131, -0.9563, 0.2003, -0.1865, -0.9711, -0.1487, 0.653, -0.2258, 0.7229, -0.9999, 0.008465, 0.008372, -0.9569, -0.2898, 0.01909, -0.9784, 0.1462, 0.1459, -0.9569, -0.2898, 0.01909, -0.9936, 0.1043, 0.04226, -0.9885, -0.1503, -0.01805, -0.9938, -0.04434, 0.1022, -0.9386, 0.2757, 0.2075, -0.8827, 0.2767, 0.3798, -0.9733, 0.1923, 0.1255, -0.9787, -0.1378, -0.1523, -0.778, 0.5602, 0.2845, -0.4892, 0.06228, -0.87, -0.4974, 0.02162, -0.8672, -0.559, 0.1893, -0.8072, -0.4974, 0.02162, -0.8672, -0.784, -0.0294, -0.6201, -0.7304, -0.4725, -0.4932, -0.5039, -0.5715, -0.6476, -0.6368, -0.003701, -0.771, -0.7116, -0.3825, -0.5893, -0.6368, -0.003701, -0.771, -0.5299, 0.04548, -0.8468, -0.5985, 0.5034, -0.6232, 0.8364, -0.04482, 0.5463, 0.7226, -0.3884, 0.5718, 0.6519, -0.3596, 0.6676, 0.7226, -0.3884, 0.5718, 0.8263, -0.06006, 0.56, 0.7985, -0.02943, 0.6012, 0.8684, -0.03763, 0.4945, 0.8731, 0.1538, 0.4627, 0.8686, 0.02304, 0.495, 0.8731, 0.1538, 0.4627, 0.8323, -0.03533, 0.5531, 0.7834, -0.1333, 0.607, -0.003905, 1.0, 0.0002669, -2.211e-05, 0.9999, -0.0114, 0.01979, 0.9998, 0.008995, -2.211e-05, 0.9999, -0.0114, 0.003754, 1.0, -0.008767, 0.00797, 1.0, 0.00031, 0.005649, 1.0, -0.001444, -2.211e-05, 0.9999, -0.0114, 0.003127, 0.9992, -0.0399, -2.211e-05, 0.9999, -0.0114, -0.003905, 1.0, 0.0002669, -0.06523, 0.9957, -0.06623, 0.003754, 1.0, -0.008767, -2.211e-05, 0.9999, -0.0114, -0.03995, 0.999, -0.02066, -2.211e-05, 0.9999, -0.0114, 0.005649, 1.0, -0.001444, -0.01073, 0.9999, 0.009935, -0.6178, -0.64, -0.4568, 0.2131, -0.9563, 0.2003, -0.833, -0.4994, -0.2383, -0.4322, 0.2504, 0.8663, 0.9058, 0.2876, 0.311, 0.5073, 0.8179, 0.2715, -0.1865, -0.9711, -0.1487, 0.2131, -0.9563, 0.2003, -0.3028, -0.9048, -0.2994, 0.2131, -0.9563, 0.2003, -0.6178, -0.64, -0.4568, -0.4383, -0.7848, -0.4381, -0.8752, -0.2349, -0.423, -0.9569, -0.2898, 0.01909, -0.801, -0.504, -0.3232, -0.9569, -0.2898, 0.01909, -0.9999, 0.008465, 0.008372, -0.979, 0.1479, 0.1402, -0.9936, 0.1043, 0.04226, -0.9569, -0.2898, 0.01909, -0.757, -0.6476, -0.08724, -0.9569, -0.2898, 0.01909, -0.8752, -0.2349, -0.423, -0.7611, -0.3783, -0.5269, -0.9985, -0.05503, 0.005845, -0.9733, 0.1923, 0.1255, -0.9655, -0.184, 0.1842, -0.9654, -0.1658, 0.2015, -0.9654, -0.1658, 0.2015, -0.9654, -0.1658, 0.2015, -0.9654, -0.1658, 0.2015, -0.9654, -0.1658, 0.2015, -0.9654, -0.1658, 0.2015, -0.9787, -0.1378, -0.1523, -0.9733, 0.1923, 0.1255, -0.7505, 0.6334, 0.1884, -0.9733, 0.1923, 0.1255, -0.9985, -0.05503, 0.005845, -0.9777, 0.1856, -0.09844, -0.5629, -0.03835, -0.8257, -0.4974, 0.02162, -0.8672, -0.3589, 0.2187, -0.9074, -0.4974, 0.02162, -0.8672, -0.4892, 0.06228, -0.87, -0.3636, -0.02727, -0.9312, -0.784, -0.0294, -0.6201, -0.4974, 0.02162, -0.8672, -0.8433, -0.2525, -0.4745, -0.4974, 0.02162, -0.8672, -0.5629, -0.03835, -0.8257, -0.374, 0.4547, -0.8083, -0.3808, -0.227, -0.8963, -0.6368, -0.003701, -0.771, -0.2928, -0.05022, -0.9548, -0.6368, -0.003701, -0.771, -0.5039, -0.5715, -0.6476, -0.3062, -0.4717, -0.8269, -0.5299, 0.04548, -0.8468, -0.6368, -0.003701, -0.771, -0.3703, -0.4397, -0.8182, -0.6368, -0.003701, -0.771, -0.3808, -0.227, -0.8963, -0.5124, -0.4084, -0.7554, 0.903, 0.1106, 0.4152, 0.7226, -0.3884, 0.5718, 0.8755, 0.0579, 0.4798, 0.7226, -0.3884, 0.5718, 0.8364, -0.04482, 0.5463, 0.7783, -0.1596, 0.6072, 0.8263, -0.06006, 0.56, 0.7226, -0.3884, 0.5718, 0.7262, -0.2566, 0.6378, 0.7226, -0.3884, 0.5718, 0.903, 0.1106, 0.4152, 0.8061, -0.5103, 0.2996, 0.8784, 0.01558, 0.4777, 0.8731, 0.1538, 0.4627, 0.9191, -0.2566, 0.299, 0.8731, 0.1538, 0.4627, 0.8684, -0.03763, 0.4945, 0.9271, 0.2982, 0.2271, 0.8323, -0.03533, 0.5531, 0.8731, 0.1538, 0.4627, 0.7769, 0.4255, 0.4641, 0.8731, 0.1538, 0.4627, 0.8784, 0.01558, 0.4777, 0.7765, 0.3661, 0.5129, -0.9999, -0.008724, 0.009281, -0.9996, -0.004368, -0.02715, -0.913, 0.3621, 0.1878, -0.9999, 0.008465, 0.008372, -0.886, -0.4222, -0.1919, -0.9997, 0.02153, -0.01214, -0.886, -0.4222, -0.1919, -0.9936, 0.1043, 0.04226, -0.9997, 0.02153, -0.01214, -0.9413, -0.2762, -0.1941, -0.9913, 0.05294, 0.1204, -0.6962, -0.5811, -0.4215, -0.9913, 0.05294, 0.1204, -0.9787, -0.1378, -0.1523, -0.6962, -0.5811, -0.4215, -0.4892, 0.06228, -0.87, -0.6935, 0.3425, -0.6338, -0.7204, 0.4821, -0.4986, -0.6935, 0.3425, -0.6338, -0.784, -0.0294, -0.6201, -0.7204, 0.4821, -0.4986, -0.5039, -0.5715, -0.6476, -0.4842, -0.3051, -0.82, 0.5329, -0.8442, -0.05777, -0.4842, -0.3051, -0.82, -0.5299, 0.04548, -0.8468, 0.5329, -0.8442, -0.05777, 0.8364, -0.04482, 0.5463, 0.9, -0.06616, 0.4309, 0.6082, 0.7911, 0.06517, 0.9, -0.06616, 0.4309, 0.8263, -0.06006, 0.56, 0.6082, 0.7911, 0.06517, 0.8684, -0.03763, 0.4945, 0.6302, -0.4661, 0.621, -0.08235, -0.9431, 0.322, 0.6302, -0.4661, 0.621, 0.8323, -0.03533, 0.5531, -0.08235, -0.9431, 0.322, -0.003905, 1.0, 0.0002669, 0.05401, 0.9983, 0.02362, 0.1139, 0.9914, 0.06404, 0.05401, 0.9983, 0.02362, 0.003754, 1.0, -0.008767, 0.1139, 0.9914, 0.06404, -0.666, -0.7114, -0.2245, 0.3832, -0.913, 0.1402, -0.2127, -0.969, -0.1254, 0.3832, -0.913, 0.1402, -0.1865, -0.9711, -0.1487, -0.2127, -0.969, -0.1254, 0.005649, 1.0, -0.001444, 0.001287, 0.9999, -0.01164, 0.05222, 0.9954, 0.07978, 0.001287, 0.9999, -0.01164, -0.003905, 1.0, 0.0002669, 0.05222, 0.9954, 0.07978, 0.003754, 1.0, -0.008767, 0.005415, 0.9999, -0.01285, 0.0598, 0.9982, -0.005605, 0.005415, 0.9999, -0.01285, 0.005649, 1.0, -0.001444, 0.0598, 0.9982, -0.005605, -0.6178, -0.64, -0.4568, 0.03163, -0.9891, 0.1441, -0.3952, -0.9015, -0.1763, 0.03163, -0.9891, 0.1441, 0.2827, -0.9592, -0.01049, -0.3952, -0.9015, -0.1763, -0.8752, -0.2349, -0.423, -0.8827, -0.07466, -0.464, -0.7909, -0.3491, -0.5026, -0.8827, -0.07466, -0.464, -0.9999, 0.008465, 0.008372, -0.7909, -0.3491, -0.5026, -0.9936, 0.1043, 0.04226, -0.4511, -0.8823, -0.1345, -0.973, -0.09043, -0.2123, -0.4511, -0.8823, -0.1345, -0.8752, -0.2349, -0.423, -0.973, -0.09043, -0.2123, -0.9985, -0.05503, 0.005845, -0.9415, -0.06659, 0.3305, -0.9562, 0.06369, 0.2858, -0.9787, -0.1378, -0.1523, -0.9943, 0.1069, 0.005193, -0.9962, -0.08706, -0.001947, -0.9943, 0.1069, 0.005193, -0.9985, -0.05503, 0.005845, -0.9962, -0.08706, -0.001947, -0.5629, -0.03838, -0.8256, -0.6452, -0.06257, -0.7614, -0.6458, -0.06202, -0.761, -0.6439, -0.05969, -0.7628, -0.6434, -0.05993, -0.7632, -0.6434, -0.05996, -0.7632, -0.6434, -0.05996, -0.7632, -0.5101, -0.0508, -0.8586, -0.2851, 0.0425, -0.9576, -0.5101, -0.0508, -0.8586, -0.5154, 0.06206, -0.8547, -0.5154, 0.06206, -0.8547, -0.5154, 0.06206, -0.8547, -0.5154, 0.06206, -0.8547, -0.5154, 0.06206, -0.8547, -0.5154, 0.06206, -0.8547, -0.4892, 0.06228, -0.87, -0.2851, 0.0425, -0.9576, -0.784, -0.0294, -0.6201, -0.4872, -0.6024, -0.6323, -0.2153, -0.9664, -0.1406, -0.4872, -0.6024, -0.6323, -0.5629, -0.03835, -0.8257, -0.2153, -0.9664, -0.1406, -0.3808, -0.227, -0.8963, -0.6777, -0.1951, -0.709, -0.1896, -0.2922, -0.9374, -0.6777, -0.1951, -0.709, -0.5039, -0.5715, -0.6476, -0.1896, -0.2922, -0.9374, -0.5299, 0.04548, -0.8468, -0.517, -0.2692, -0.8126, -0.472, -0.3182, -0.8222, -0.517, -0.2692, -0.8126, -0.3808, -0.227, -0.8963, -0.472, -0.3182, -0.8222, 0.903, 0.1106, 0.4152, 0.8257, -0.06357, 0.5606, 0.8101, -0.03238, 0.5854, 0.8257, -0.06357, 0.5606, 0.8364, -0.04482, 0.5463, 0.8101, -0.03238, 0.5854, 0.8263, -0.06006, 0.56, 0.8534, 0.1967, 0.4827, 0.6947, 0.5657, 0.4443, 0.8534, 0.1967, 0.4827, 0.903, 0.1106, 0.4152, 0.6947, 0.5657, 0.4443, 0.8784, 0.01558, 0.4777, 0.8808, -0.07946, 0.4668, 0.8812, -0.01164, 0.4725, 0.8808, -0.07946, 0.4668, 0.8684, -0.03763, 0.4945, 0.8812, -0.01164, 0.4725, 0.8323, -0.03533, 0.5531, 0.7109, 0.5308, 0.4614, 0.73, 0.5068, 0.4586, 0.7109, 0.5308, 0.4614, 0.8784, 0.01558, 0.4777, 0.73, 0.5068, 0.4586, 0.2131, -0.9563, 0.2003, 0.3832, -0.913, 0.1402, 0.7612, -0.5532, 0.3385, 0.3832, -0.913, 0.1402, -0.666, -0.7114, -0.2245, 0.7612, -0.5532, 0.3385, -0.1865, -0.9711, -0.1487, 0.3832, -0.913, 0.1402, 0.653, -0.2258, 0.7229, 0.3832, -0.913, 0.1402, 0.2131, -0.9563, 0.2003, 0.653, -0.2258, 0.7229, -0.9569, -0.2898, 0.01909, -0.886, -0.4222, -0.1919, -0.9784, 0.1462, 0.1459, -0.886, -0.4222, -0.1919, -0.9999, 0.008465, 0.008372, -0.9784, 0.1462, 0.1459, -0.9936, 0.1043, 0.04226, -0.886, -0.4222, -0.1919, -0.9885, -0.1503, -0.01805, -0.886, -0.4222, -0.1919, -0.9569, -0.2898, 0.01909, -0.9885, -0.1503, -0.01805, -0.9733, 0.1923, 0.1255, -0.9913, 0.05294, 0.1204, -0.9393, 0.1996, 0.279, -0.9913, 0.05294, 0.1204, -0.9413, -0.2762, -0.1941, -0.9393, 0.1996, 0.279, -0.9787, -0.1378, -0.1523, -0.9913, 0.05294, 0.1204, -0.778, 0.5602, 0.2845, -0.9913, 0.05294, 0.1204, -0.9733, 0.1923, 0.1255, -0.778, 0.5602, 0.2845, -0.4974, 0.02162, -0.8672, -0.6935, 0.3425, -0.6338, -0.559, 0.1893, -0.8072, -0.6935, 0.3425, -0.6338, -0.4892, 0.06228, -0.87, -0.559, 0.1893, -0.8072, -0.784, -0.0294, -0.6201, -0.6935, 0.3425, -0.6338, -0.7304, -0.4725, -0.4932, -0.6935, 0.3425, -0.6338, -0.4974, 0.02162, -0.8672, -0.7304, -0.4725, -0.4932, -0.6368, -0.003701, -0.771, -0.4842, -0.3051, -0.82, -0.7116, -0.3825, -0.5893, -0.4842, -0.3051, -0.82, -0.5039, -0.5715, -0.6476, -0.7116, -0.3825, -0.5893, -0.5299, 0.04548, -0.8468, -0.4842, -0.3051, -0.82, -0.5985, 0.5034, -0.6232, -0.4842, -0.3051, -0.82, -0.6368, -0.003701, -0.771, -0.5985, 0.5034, -0.6232, 0.7226, -0.3884, 0.5718, 0.9, -0.06616, 0.4309, 0.6519, -0.3596, 0.6676, 0.9, -0.06616, 0.4309, 0.8364, -0.04482, 0.5463, 0.6519, -0.3596, 0.6676, 0.8263, -0.06006, 0.56, 0.9, -0.06616, 0.4309, 0.7985, -0.02943, 0.6012, 0.9, -0.06616, 0.4309, 0.7226, -0.3884, 0.5718, 0.7985, -0.02943, 0.6012, 0.8731, 0.1538, 0.4627, 0.6302, -0.4661, 0.621, 0.8686, 0.02304, 0.495, 0.6302, -0.4661, 0.621, 0.8684, -0.03763, 0.4945, 0.8686, 0.02304, 0.495, 0.8323, -0.03533, 0.5531, 0.6302, -0.4661, 0.621, 0.7834, -0.1333, 0.607, 0.6302, -0.4661, 0.621, 0.8731, 0.1538, 0.4627, 0.7834, -0.1333, 0.607, -2.211e-05, 0.9999, -0.0114, 0.05401, 0.9983, 0.02362, 0.01979, 0.9998, 0.008995, 0.05401, 0.9983, 0.02362, -0.003905, 1.0, 0.0002669, 0.01979, 0.9998, 0.008995, 0.003754, 1.0, -0.008767, 0.05401, 0.9983, 0.02362, 0.00797, 1.0, 0.00031, 0.05401, 0.9983, 0.02362, -2.211e-05, 0.9999, -0.0114, 0.00797, 1.0, 0.00031, -2.211e-05, 0.9999, -0.0114, 0.001287, 0.9999, -0.01164, 0.003127, 0.9992, -0.0399, 0.001287, 0.9999, -0.01164, 0.005649, 1.0, -0.001444, 0.003127, 0.9992, -0.0399, -0.003905, 1.0, 0.0002669, 0.001287, 0.9999, -0.01164, -0.06523, 0.9957, -0.06623, 0.001287, 0.9999, -0.01164, -2.211e-05, 0.9999, -0.0114, -0.06523, 0.9957, -0.06623, -2.211e-05, 0.9999, -0.0114, 0.005415, 0.9999, -0.01285, -0.03995, 0.999, -0.02066, 0.005415, 0.9999, -0.01285, 0.003754, 1.0, -0.008767, -0.03995, 0.999, -0.02066, 0.005649, 1.0, -0.001444, 0.005415, 0.9999, -0.01285, -0.01073, 0.9999, 0.009935, 0.005415, 0.9999, -0.01285, -2.211e-05, 0.9999, -0.0114, -0.01073, 0.9999, 0.009935, 0.2131, -0.9563, 0.2003, 0.03163, -0.9891, 0.1441, -0.833, -0.4994, -0.2383, 0.03163, -0.9891, 0.1441, -0.6178, -0.64, -0.4568, -0.833, -0.4994, -0.2383, 0.2827, -0.9592, -0.01049, 0.03163, -0.9891, 0.1441, 0.8456, 0.4071, 0.3454, 0.03163, -0.9891, 0.1441, 0.2131, -0.9563, 0.2003, 0.8456, 0.4071, 0.3454, 0.2131, -0.9563, 0.2003, 0.6604, -0.6436, 0.3868, -0.3028, -0.9048, -0.2994, 0.6604, -0.6436, 0.3868, -0.1865, -0.9711, -0.1487, -0.3028, -0.9048, -0.2994, -0.6178, -0.64, -0.4568, 0.6604, -0.6436, 0.3868, -0.4383, -0.7848, -0.4381, 0.6604, -0.6436, 0.3868, 0.2131, -0.9563, 0.2003, -0.4383, -0.7848, -0.4381, -0.9569, -0.2898, 0.01909, -0.8827, -0.07466, -0.464, -0.801, -0.504, -0.3232, -0.8827, -0.07466, -0.464, -0.8752, -0.2349, -0.423, -0.801, -0.504, -0.3232, -0.9999, 0.008465, 0.008372, -0.8827, -0.07466, -0.464, -0.979, 0.1479, 0.1402, -0.8827, -0.07466, -0.464, -0.9569, -0.2898, 0.01909, -0.979, 0.1479, 0.1402, -0.9569, -0.2898, 0.01909, -0.4511, -0.8823, -0.1345, -0.757, -0.6476, -0.08724, -0.4511, -0.8823, -0.1345, -0.9936, 0.1043, 0.04226, -0.757, -0.6476, -0.08724, -0.8752, -0.2349, -0.423, -0.4511, -0.8823, -0.1345, -0.7611, -0.3783, -0.5269, -0.4511, -0.8823, -0.1345, -0.9569, -0.2898, 0.01909, -0.7611, -0.3783, -0.5269, -0.9733, 0.1923, 0.1255, -0.9803, -0.1167, 0.1594, -0.9803, -0.1167, 0.1594, -0.9803, -0.1167, 0.1594, -0.9655, -0.184, 0.1842, -0.9947, -0.06906, 0.07655, -0.8859, 0.05167, 0.461, -0.8859, 0.05167, 0.461, -0.8859, 0.05167, 0.461, -0.8859, 0.05167, 0.461, -0.8859, 0.05167, 0.461, -0.886, 0.05166, 0.4609, -0.9415, -0.0666, 0.3305, -0.4342, 0.5272, 0.7304, -0.9415, -0.0666, 0.3305, -0.9733, 0.1923, 0.1255, -0.4342, 0.5272, 0.7304, -0.9733, 0.1923, 0.1255, -0.9943, 0.1069, 0.005193, -0.7505, 0.6334, 0.1884, -0.9943, 0.1069, 0.005193, -0.9787, -0.1378, -0.1523, -0.7505, 0.6334, 0.1884, -0.9985, -0.05503, 0.005845, -0.9943, 0.1069, 0.005193, -0.9777, 0.1856, -0.09844, -0.9943, 0.1069, 0.005193, -0.9733, 0.1923, 0.1255, -0.9777, 0.1856, -0.09844, -0.4974, 0.02162, -0.8672, -0.5101, -0.0508, -0.8586, -0.3589, 0.2187, -0.9074, -0.5101, -0.0508, -0.8586, -0.6434, -0.05996, -0.7632, -0.6434, -0.05996, -0.7632, -0.6434, -0.05993, -0.7632, -0.6439, -0.05969, -0.7628, -0.6458, -0.06202, -0.761, -0.6452, -0.06257, -0.7614, -0.5629, -0.03835, -0.8257, -0.3589, 0.2187, -0.9074, -0.4892, 0.06228, -0.87, -0.5154, 0.06206, -0.8547, -0.5154, 0.06206, -0.8547, -0.5154, 0.06206, -0.8547, -0.5154, 0.06206, -0.8547, -0.5154, 0.06206, -0.8547, -0.5154, 0.06206, -0.8547, -0.5101, -0.0508, -0.8586, -0.3636, -0.02727, -0.9312, -0.5101, -0.0508, -0.8586, -0.4974, 0.02162, -0.8672, -0.3636, -0.02727, -0.9312, -0.4974, 0.02162, -0.8672, -0.4872, -0.6024, -0.6323, -0.8433, -0.2525, -0.4745, -0.4872, -0.6024, -0.6323, -0.784, -0.0294, -0.6201, -0.8433, -0.2525, -0.4745, -0.5629, -0.03835, -0.8257, -0.4872, -0.6024, -0.6323, -0.374, 0.4547, -0.8083, -0.4872, -0.6024, -0.6323, -0.4974, 0.02162, -0.8672, -0.374, 0.4547, -0.8083, -0.6368, -0.003701, -0.771, -0.6777, -0.1951, -0.709, -0.2928, -0.05022, -0.9548, -0.6777, -0.1951, -0.709, -0.3808, -0.227, -0.8963, -0.2928, -0.05022, -0.9548, -0.5039, -0.5715, -0.6476, -0.6777, -0.1951, -0.709, -0.3062, -0.4717, -0.8269, -0.6777, -0.1951, -0.709, -0.6368, -0.003701, -0.771, -0.3062, -0.4717, -0.8269, -0.6368, -0.003701, -0.771, -0.517, -0.2692, -0.8126, -0.3703, -0.4397, -0.8182, -0.517, -0.2692, -0.8126, -0.5299, 0.04548, -0.8468, -0.3703, -0.4397, -0.8182, -0.3808, -0.227, -0.8963, -0.517, -0.2692, -0.8126, -0.5124, -0.4084, -0.7554, -0.517, -0.2692, -0.8126, -0.6368, -0.003701, -0.771, -0.5124, -0.4084, -0.7554, 0.7226, -0.3884, 0.5718, 0.8257, -0.06357, 0.5606, 0.8755, 0.0579, 0.4798, 0.8257, -0.06357, 0.5606, 0.903, 0.1106, 0.4152, 0.8755, 0.0579, 0.4798, 0.8364, -0.04482, 0.5463, 0.8257, -0.06357, 0.5606, 0.7783, -0.1596, 0.6072, 0.8257, -0.06357, 0.5606, 0.7226, -0.3884, 0.5718, 0.7783, -0.1596, 0.6072, 0.7226, -0.3884, 0.5718, 0.8534, 0.1967, 0.4827, 0.7262, -0.2566, 0.6378, 0.8534, 0.1967, 0.4827, 0.8263, -0.06006, 0.56, 0.7262, -0.2566, 0.6378, 0.903, 0.1106, 0.4152, 0.8534, 0.1967, 0.4827, 0.8061, -0.5103, 0.2996, 0.8534, 0.1967, 0.4827, 0.7226, -0.3884, 0.5718, 0.8061, -0.5103, 0.2996, 0.8731, 0.1538, 0.4627, 0.8808, -0.07946, 0.4668, 0.9191, -0.2566, 0.299, 0.8808, -0.07946, 0.4668, 0.8784, 0.01558, 0.4777, 0.9191, -0.2566, 0.299, 0.8684, -0.03763, 0.4945, 0.8808, -0.07946, 0.4668, 0.9271, 0.2982, 0.2271, 0.8808, -0.07946, 0.4668, 0.8731, 0.1538, 0.4627, 0.9271, 0.2982, 0.2271, 0.8731, 0.1538, 0.4627, 0.7109, 0.5308, 0.4614, 0.7769, 0.4255, 0.4641, 0.7109, 0.5308, 0.4614, 0.8323, -0.03533, 0.5531, 0.7769, 0.4255, 0.4641, 0.8784, 0.01558, 0.4777, 0.7109, 0.5308, 0.4614, 0.7765, 0.3661, 0.5129, 0.7109, 0.5308, 0.4614, 0.8731, 0.1538, 0.4627, 0.7765, 0.3661, 0.5129, -0.9415, -0.06659, 0.3305, -0.9985, -0.05503, 0.005845, -0.9654, -0.1658, 0.2015, -0.9803, -0.1167, 0.1594, -0.9654, -0.1658, 0.2015, -0.9654, -0.1658, 0.2015, -0.9803, -0.1167, 0.1594, -0.9654, -0.1658, 0.2015, -0.9654, -0.1658, 0.2015, -0.9803, -0.1167, 0.1594, -0.9803, -0.1167, 0.1594, -0.9654, -0.1658, 0.2015, -0.9654, -0.1658, 0.2015, -0.9803, -0.1167, 0.1594, -0.9654, -0.1658, 0.2015, -0.9654, -0.1658, 0.2015, -0.9803, -0.1167, 0.1594, -0.9803, -0.1167, 0.1594, -0.9654, -0.1658, 0.2015, -0.9654, -0.1658, 0.2015, -0.9803, -0.1167, 0.1594, -0.4892, 0.06224, -0.87, 0.1007, 0.009258, -0.9949, 0.1007, 0.009258, -0.9949, 0.1007, 0.009258, -0.9949, -0.285, 0.04247, -0.9576, -0.8859, 0.05171, 0.4609, -0.8859, 0.05167, 0.461, -0.8859, 0.05167, 0.461, -0.8859, 0.05167, 0.461, -0.8859, 0.05167, 0.461, -0.8859, 0.05167, 0.461, -0.9947, -0.06906, 0.07655])] * 3)])

# ---- objects
ob_light = bpy.data.objects.new('Light', light_light)
ob_camera = bpy.data.objects.new('Camera', cam_camera)
ob_slingshot__1 = bpy.data.objects.new('SlingShot__1_', me_scene)

# ---- transforms, parenting, visibility, modifiers, constraints
ob_light.location = (4.076, 1.005, 5.904)
ob_light.rotation_euler = (0.6503, 0.05522, 1.866)
ob_light.lock_rotations_4d = False
ob_light.empty_display_type = 'ARROWS'
ob_light.color = (0.0, 0.0, 0.0, 0.0)
ob_light.lineart.crease_threshold = 0.0
ob_camera.location = (7.359, -6.926, 4.958)
ob_camera.rotation_euler = (1.109, 0.0, 0.8149)
ob_camera.lock_rotations_4d = False
ob_camera.empty_display_type = 'ARROWS'
ob_camera.color = (0.0, 0.0, 0.0, 0.0)
ob_camera.display_type = 'WIRE'
ob_camera.lineart.crease_threshold = 0.0
ob_slingshot__1.location = (0.0, 0.0, 0.0)
ob_slingshot__1.rotation_euler = (-1.571, -3.142, 3.764e-08)
ob_slingshot__1.scale = (-0.01, -0.01, -0.01)
ob_slingshot__1.color = (0.8, 0.8, 0.8, 1.0)

# ---- collection membership
col_collection.objects.link(ob_light)
col_collection.objects.link(ob_camera)
col_collection.objects.link(ob_slingshot__1)

# ---- scene / render settings (as saved in the file)
scene.camera = ob_camera
scene.frame_start = 1; scene.frame_end = 250; scene.frame_set(1)
scene.render.engine = 'BLENDER_EEVEE_NEXT'
scene.render.fps = 25
scene.cycles.sampling_pattern = 'TABULATED_SOBOL'
scene.cycles.use_light_tree = False
scene.view_settings.view_transform = 'Filmic'
bpy.context.view_layer.update()
